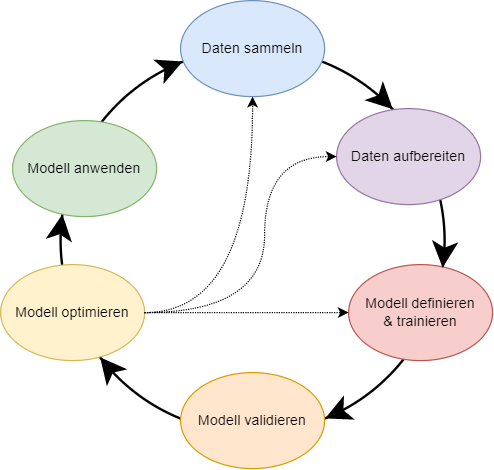

The diagram above was exported from draw.io. Its source (the exported page's mxGraphModel, read from the mxfile embedded in the PNG):
<mxGraphModel dx="1053" dy="730" grid="1" gridSize="10" guides="1" tooltips="1" connect="1" arrows="1" fold="1" page="1" pageScale="1" pageWidth="1169" pageHeight="827" math="0" shadow="0">
  <root>
    <mxCell id="0" />
    <mxCell id="1" parent="0" />
    <mxCell id="2-32psmvKOJ0iai4oJFb-22" value="" style="ellipse;whiteSpace=wrap;html=1;strokeWidth=2;fillColor=none;" vertex="1" parent="1">
      <mxGeometry x="240" y="200" width="320" height="320" as="geometry" />
    </mxCell>
    <mxCell id="2-32psmvKOJ0iai4oJFb-23" value="Daten sammeln" style="ellipse;whiteSpace=wrap;html=1;fontStyle=0;fillColor=#dae8fc;strokeColor=#6c8ebf;" vertex="1" parent="1">
      <mxGeometry x="340" y="160" width="120" height="80" as="geometry" />
    </mxCell>
    <mxCell id="2-32psmvKOJ0iai4oJFb-24" value="Daten aufbereiten" style="ellipse;whiteSpace=wrap;html=1;fontStyle=0;fillColor=#e1d5e7;strokeColor=#9673a6;" vertex="1" parent="1">
      <mxGeometry x="470" y="250" width="120" height="80" as="geometry" />
    </mxCell>
    <mxCell id="2-32psmvKOJ0iai4oJFb-25" value="Modell validieren" style="ellipse;whiteSpace=wrap;html=1;fontStyle=0;fillColor=#ffe6cc;strokeColor=#d79b00;" vertex="1" parent="1">
      <mxGeometry x="340" y="470" width="120" height="80" as="geometry" />
    </mxCell>
    <mxCell id="2-32psmvKOJ0iai4oJFb-26" value="Modell definieren&lt;br&gt;&amp;amp; trainieren" style="ellipse;whiteSpace=wrap;html=1;fontStyle=0;fillColor=#f8cecc;strokeColor=#b85450;" vertex="1" parent="1">
      <mxGeometry x="480" y="380" width="120" height="80" as="geometry" />
    </mxCell>
    <mxCell id="2-32psmvKOJ0iai4oJFb-27" value="Modell anwenden" style="ellipse;whiteSpace=wrap;html=1;fontStyle=0;fillColor=#d5e8d4;strokeColor=#82b366;" vertex="1" parent="1">
      <mxGeometry x="200" y="260" width="120" height="80" as="geometry" />
    </mxCell>
    <mxCell id="2-32psmvKOJ0iai4oJFb-38" value="Modell optimieren" style="ellipse;whiteSpace=wrap;html=1;fontStyle=0;fillColor=#fff2cc;strokeColor=#d6b656;" vertex="1" parent="1">
      <mxGeometry x="190" y="380" width="120" height="80" as="geometry" />
    </mxCell>
    <mxCell id="2-32psmvKOJ0iai4oJFb-39" value="" style="endArrow=classic;html=1;rounded=0;strokeWidth=5;fontSize=7;endFill=1;entryX=0.39;entryY=0.005;entryDx=0;entryDy=0;entryPerimeter=0;exitX=1;exitY=0;exitDx=0;exitDy=0;" edge="1" parent="1" source="2-32psmvKOJ0iai4oJFb-22" target="2-32psmvKOJ0iai4oJFb-24">
      <mxGeometry width="50" height="50" relative="1" as="geometry">
        <mxPoint x="500" y="190" as="sourcePoint" />
        <mxPoint x="530" y="230" as="targetPoint" />
      </mxGeometry>
    </mxCell>
    <mxCell id="2-32psmvKOJ0iai4oJFb-41" value="" style="endArrow=classic;html=1;rounded=0;strokeWidth=5;fontSize=7;endFill=1;entryX=0.653;entryY=0.031;entryDx=0;entryDy=0;entryPerimeter=0;exitX=0.998;exitY=0.537;exitDx=0;exitDy=0;exitPerimeter=0;" edge="1" parent="1" source="2-32psmvKOJ0iai4oJFb-22" target="2-32psmvKOJ0iai4oJFb-26">
      <mxGeometry width="50" height="50" relative="1" as="geometry">
        <mxPoint x="570" y="330.0000000000001" as="sourcePoint" />
        <mxPoint x="600" y="370" as="targetPoint" />
      </mxGeometry>
    </mxCell>
    <mxCell id="2-32psmvKOJ0iai4oJFb-42" value="" style="endArrow=classic;html=1;rounded=0;strokeWidth=5;fontSize=7;endFill=1;entryX=1.004;entryY=0.477;entryDx=0;entryDy=0;entryPerimeter=0;exitX=0.727;exitY=0.946;exitDx=0;exitDy=0;exitPerimeter=0;" edge="1" parent="1" source="2-32psmvKOJ0iai4oJFb-22" target="2-32psmvKOJ0iai4oJFb-25">
      <mxGeometry width="50" height="50" relative="1" as="geometry">
        <mxPoint x="525" y="490.0000000000001" as="sourcePoint" />
        <mxPoint x="555" y="530" as="targetPoint" />
      </mxGeometry>
    </mxCell>
    <mxCell id="2-32psmvKOJ0iai4oJFb-43" value="" style="endArrow=classic;html=1;rounded=0;strokeWidth=5;fontSize=7;endFill=1;entryX=0.103;entryY=0.804;entryDx=0;entryDy=0;entryPerimeter=0;exitX=0.127;exitY=0.833;exitDx=0;exitDy=0;exitPerimeter=0;" edge="1" parent="1" source="2-32psmvKOJ0iai4oJFb-22" target="2-32psmvKOJ0iai4oJFb-22">
      <mxGeometry width="50" height="50" relative="1" as="geometry">
        <mxPoint x="270" y="490.0000000000001" as="sourcePoint" />
        <mxPoint x="300" y="530" as="targetPoint" />
      </mxGeometry>
    </mxCell>
    <mxCell id="2-32psmvKOJ0iai4oJFb-44" value="" style="endArrow=classic;html=1;rounded=0;strokeWidth=5;fontSize=7;endFill=1;entryX=0.346;entryY=0.977;entryDx=0;entryDy=0;entryPerimeter=0;exitX=0.001;exitY=0.459;exitDx=0;exitDy=0;exitPerimeter=0;" edge="1" parent="1" source="2-32psmvKOJ0iai4oJFb-22" target="2-32psmvKOJ0iai4oJFb-27">
      <mxGeometry width="50" height="50" relative="1" as="geometry">
        <mxPoint x="190" y="334.0000000000001" as="sourcePoint" />
        <mxPoint x="220" y="374" as="targetPoint" />
      </mxGeometry>
    </mxCell>
    <mxCell id="2-32psmvKOJ0iai4oJFb-45" value="" style="endArrow=classic;html=1;rounded=0;strokeWidth=5;fontSize=7;endFill=1;entryX=0.015;entryY=0.634;entryDx=0;entryDy=0;entryPerimeter=0;exitX=0.291;exitY=0.045;exitDx=0;exitDy=0;exitPerimeter=0;" edge="1" parent="1" source="2-32psmvKOJ0iai4oJFb-22" target="2-32psmvKOJ0iai4oJFb-23">
      <mxGeometry width="50" height="50" relative="1" as="geometry">
        <mxPoint x="270" y="180.0000000000001" as="sourcePoint" />
        <mxPoint x="300" y="220" as="targetPoint" />
      </mxGeometry>
    </mxCell>
    <mxCell id="2-32psmvKOJ0iai4oJFb-46" value="" style="endArrow=classic;html=1;rounded=0;fontSize=7;strokeWidth=1;dashed=1;dashPattern=1 1;entryX=0.5;entryY=1;entryDx=0;entryDy=0;exitX=0.5;exitY=1;exitDx=0;exitDy=0;edgeStyle=orthogonalEdgeStyle;curved=1;" edge="1" parent="1" target="2-32psmvKOJ0iai4oJFb-23">
      <mxGeometry width="50" height="50" relative="1" as="geometry">
        <mxPoint x="310" y="420" as="sourcePoint" />
        <mxPoint x="350" y="279.9999999999999" as="targetPoint" />
      </mxGeometry>
    </mxCell>
    <mxCell id="2-32psmvKOJ0iai4oJFb-47" value="" style="endArrow=classic;html=1;rounded=0;fontSize=7;strokeWidth=1;dashed=1;dashPattern=1 1;entryX=0;entryY=0.5;entryDx=0;entryDy=0;exitX=1;exitY=0.5;exitDx=0;exitDy=0;edgeStyle=orthogonalEdgeStyle;curved=1;" edge="1" parent="1" source="2-32psmvKOJ0iai4oJFb-38" target="2-32psmvKOJ0iai4oJFb-24">
      <mxGeometry width="50" height="50" relative="1" as="geometry">
        <mxPoint x="320" y="430" as="sourcePoint" />
        <mxPoint x="410" y="250" as="targetPoint" />
        <Array as="points">
          <mxPoint x="410" y="420" />
          <mxPoint x="410" y="290" />
        </Array>
      </mxGeometry>
    </mxCell>
    <mxCell id="2-32psmvKOJ0iai4oJFb-48" value="" style="endArrow=classic;html=1;rounded=0;fontSize=7;strokeWidth=1;dashed=1;dashPattern=1 1;entryX=0;entryY=0.5;entryDx=0;entryDy=0;edgeStyle=orthogonalEdgeStyle;curved=1;" edge="1" parent="1" target="2-32psmvKOJ0iai4oJFb-26">
      <mxGeometry width="50" height="50" relative="1" as="geometry">
        <mxPoint x="310" y="420" as="sourcePoint" />
        <mxPoint x="420" y="260" as="targetPoint" />
      </mxGeometry>
    </mxCell>
  </root>
</mxGraphModel>